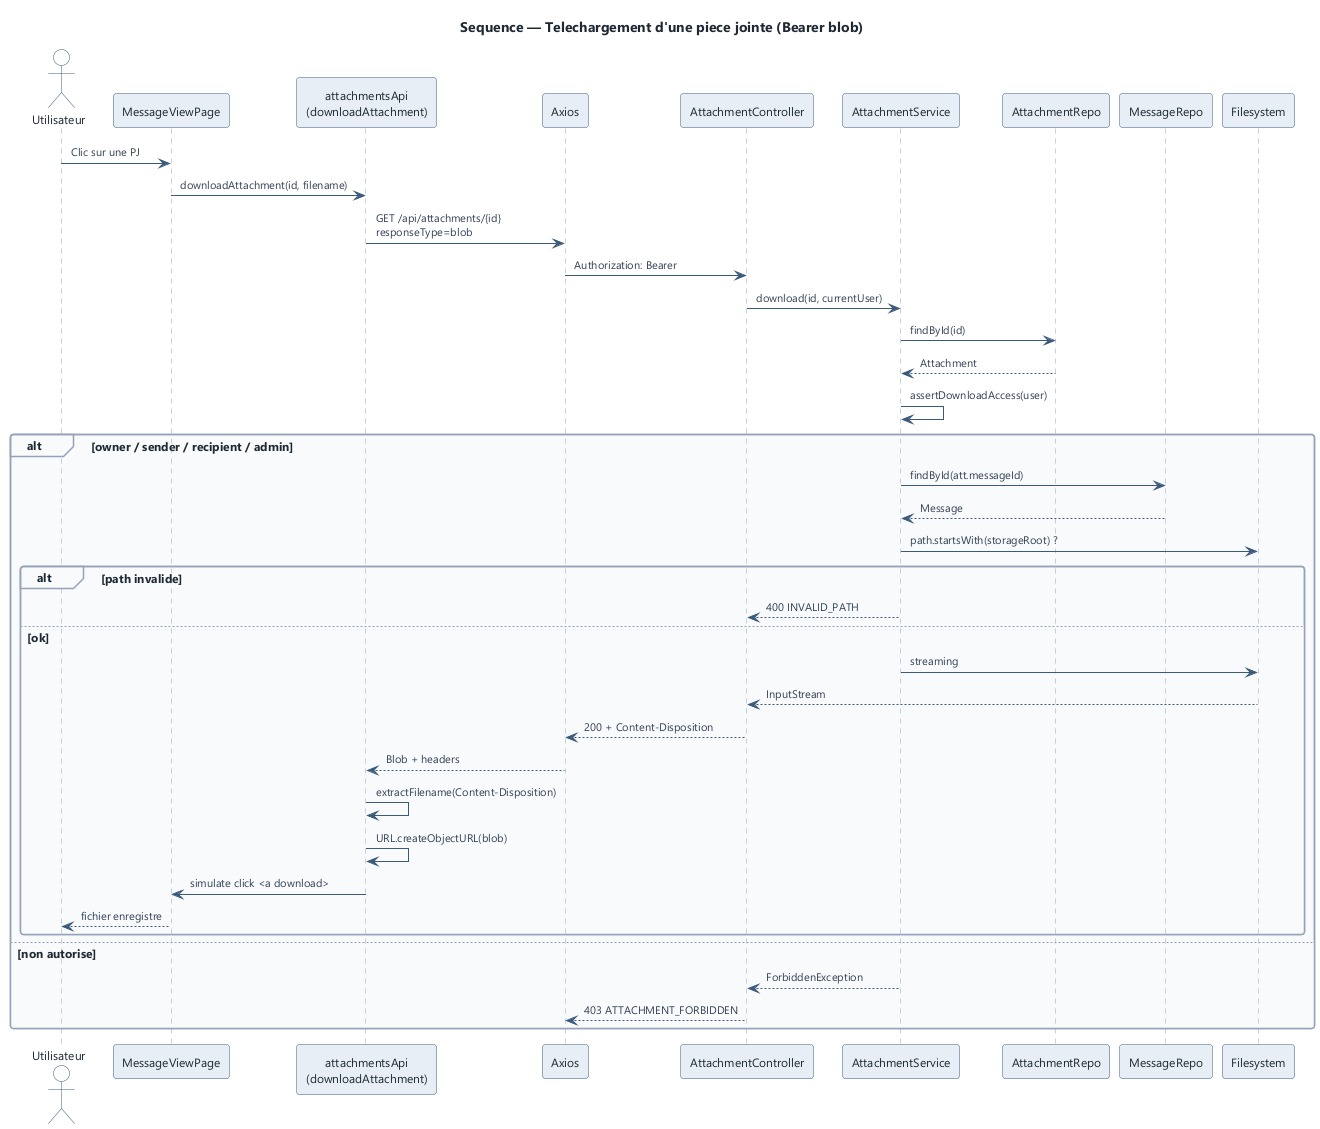

The diagram above was rendered by PlantUML. Its source (embedded in the PNG):
@startuml attachment-download
!include ../_style.iuml
title Sequence — Telechargement d'une piece jointe (Bearer blob)

actor "Utilisateur" as U
participant "MessageViewPage" as UI
participant "attachmentsApi\n(downloadAttachment)" as API
participant "Axios" as AX
participant "AttachmentController" as CTL
participant "AttachmentService" as S
participant "AttachmentRepo" as AR
participant "MessageRepo" as MR
participant "Filesystem" as FS

U -> UI : Clic sur une PJ
UI -> API : downloadAttachment(id, filename)
API -> AX : GET /api/attachments/{id}\nresponseType=blob
AX -> CTL : Authorization: Bearer
CTL -> S : download(id, currentUser)
S -> AR : findById(id)
AR --> S : Attachment
S -> S : assertDownloadAccess(user)
alt owner / sender / recipient / admin
  S -> MR : findById(att.messageId)
  MR --> S : Message
  S -> FS : path.startsWith(storageRoot) ?
  alt path invalide
    S --> CTL : 400 INVALID_PATH
  else ok
    S -> FS : streaming
    FS --> CTL : InputStream
    CTL --> AX : 200 + Content-Disposition
    AX --> API : Blob + headers
    API -> API : extractFilename(Content-Disposition)
    API -> API : URL.createObjectURL(blob)
    API -> UI : simulate click <a download>
    UI --> U : fichier enregistre
  end
else non autorise
  S --> CTL : ForbiddenException
  CTL --> AX : 403 ATTACHMENT_FORBIDDEN
end

@enduml